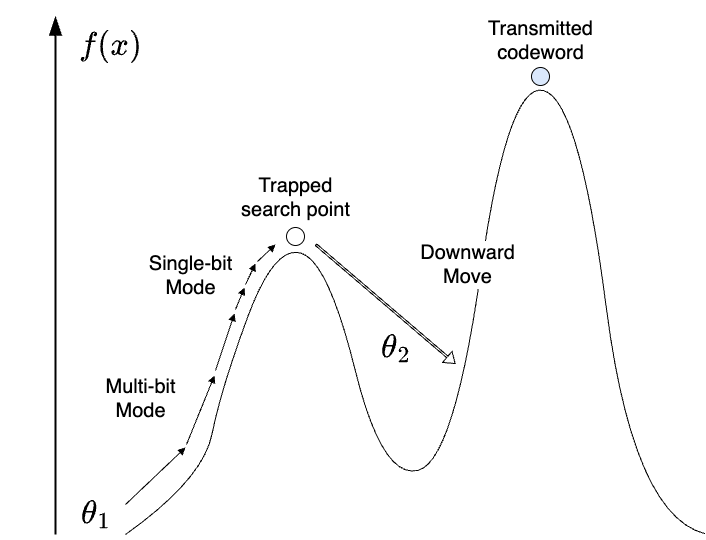

The diagram above was exported from draw.io. Its source (the exported page's mxGraphModel, read from the mxfile embedded in the PNG):
<mxGraphModel dx="1408" dy="938" grid="1" gridSize="10" guides="1" tooltips="1" connect="1" arrows="1" fold="1" page="1" pageScale="1" pageWidth="1169" pageHeight="827" math="1" shadow="0">
  <root>
    <mxCell id="0" />
    <mxCell id="1" parent="0" />
    <mxCell id="165" value="" style="edgeStyle=none;orthogonalLoop=1;jettySize=auto;html=1;rounded=0;endArrow=blockThin;startSize=14;endSize=14;sourcePerimeterSpacing=8;targetPerimeterSpacing=8;curved=1;strokeWidth=2;endFill=1;" edge="1" parent="1">
      <mxGeometry width="140" relative="1" as="geometry">
        <mxPoint x="240" y="598" as="sourcePoint" />
        <mxPoint x="240" y="80" as="targetPoint" />
        <Array as="points" />
      </mxGeometry>
    </mxCell>
    <mxCell id="169" value="" style="ellipse;whiteSpace=wrap;html=1;" vertex="1" parent="1">
      <mxGeometry x="471" y="291" width="18" height="18" as="geometry" />
    </mxCell>
    <mxCell id="172" value="" style="ellipse;whiteSpace=wrap;html=1;fillColor=#dae8fc;strokeColor=#000000;" vertex="1" parent="1">
      <mxGeometry x="716" y="131" width="18" height="18" as="geometry" />
    </mxCell>
    <mxCell id="173" value="" style="endArrow=none;html=1;rounded=0;startSize=14;endSize=14;sourcePerimeterSpacing=8;targetPerimeterSpacing=8;curved=1;" edge="1" parent="1">
      <mxGeometry width="50" height="50" relative="1" as="geometry">
        <mxPoint x="310" y="598" as="sourcePoint" />
        <mxPoint x="889.3483116883118" y="597.1441914191419" as="targetPoint" />
        <Array as="points">
          <mxPoint x="387.5301298701298" y="542.8867656765676" />
          <mxPoint x="405.4522077922078" y="452.4577227722773" />
          <mxPoint x="459.21844155844144" y="307.7712541254125" />
          <mxPoint x="512.9846753246753" y="325.85706270627065" />
          <mxPoint x="566.750909090909" y="542.8867656765676" />
          <mxPoint x="638.4392207792208" y="524.8009570957096" />
          <mxPoint x="692.2054545454545" y="144.99897689768977" />
          <mxPoint x="763.8937662337663" y="163.08478547854787" />
          <mxPoint x="817.66" y="579.0583828382838" />
        </Array>
      </mxGeometry>
    </mxCell>
    <mxCell id="174" value="&lt;font style=&quot;font-size: 20px;&quot;&gt;Downward&lt;br&gt;Move&lt;/font&gt;" style="edgeLabel;html=1;align=center;verticalAlign=middle;resizable=0;points=[];container=0;" vertex="1" connectable="0" parent="173">
      <mxGeometry x="0.0868" relative="1" as="geometry">
        <mxPoint x="-15" as="offset" />
      </mxGeometry>
    </mxCell>
    <mxCell id="175" value="&lt;font style=&quot;font-size: 20px;&quot;&gt;Multi-bit&lt;br&gt;Mode&lt;/font&gt;" style="text;html=1;align=center;verticalAlign=middle;resizable=0;points=[];autosize=1;strokeColor=none;fillColor=none;container=0;" vertex="1" parent="1">
      <mxGeometry x="280.0014285714285" y="432.0035313531354" width="90" height="60" as="geometry" />
    </mxCell>
    <mxCell id="177" value="" style="edgeStyle=none;orthogonalLoop=1;jettySize=auto;html=1;rounded=0;strokeWidth=1;endArrow=block;endFill=1;startSize=14;endSize=5;sourcePerimeterSpacing=8;targetPerimeterSpacing=8;curved=1;" edge="1" parent="1">
      <mxGeometry width="140" relative="1" as="geometry">
        <mxPoint x="310" y="568" as="sourcePoint" />
        <mxPoint x="370" y="511" as="targetPoint" />
        <Array as="points" />
      </mxGeometry>
    </mxCell>
    <mxCell id="178" value="" style="edgeStyle=none;orthogonalLoop=1;jettySize=auto;html=1;rounded=0;strokeWidth=1;endArrow=block;endFill=1;startSize=14;endSize=5;sourcePerimeterSpacing=8;targetPerimeterSpacing=8;curved=1;" edge="1" parent="1">
      <mxGeometry width="140" relative="1" as="geometry">
        <mxPoint x="371" y="508" as="sourcePoint" />
        <mxPoint x="399" y="439" as="targetPoint" />
        <Array as="points" />
      </mxGeometry>
    </mxCell>
    <mxCell id="179" value="" style="edgeStyle=none;orthogonalLoop=1;jettySize=auto;html=1;rounded=0;strokeWidth=1;endArrow=block;endFill=1;startSize=14;endSize=5;sourcePerimeterSpacing=8;targetPerimeterSpacing=8;curved=1;" edge="1" parent="1">
      <mxGeometry width="140" relative="1" as="geometry">
        <mxPoint x="420" y="373" as="sourcePoint" />
        <mxPoint x="429" y="351" as="targetPoint" />
        <Array as="points" />
      </mxGeometry>
    </mxCell>
    <mxCell id="180" value="" style="edgeStyle=none;orthogonalLoop=1;jettySize=auto;html=1;rounded=0;strokeWidth=1;endArrow=block;endFill=1;startSize=14;endSize=5;sourcePerimeterSpacing=8;targetPerimeterSpacing=8;curved=1;" edge="1" parent="1">
      <mxGeometry width="140" relative="1" as="geometry">
        <mxPoint x="430" y="348" as="sourcePoint" />
        <mxPoint x="440" y="327" as="targetPoint" />
        <Array as="points" />
      </mxGeometry>
    </mxCell>
    <mxCell id="181" value="" style="edgeStyle=none;orthogonalLoop=1;jettySize=auto;html=1;rounded=0;strokeWidth=1;endArrow=block;endFill=1;startSize=14;endSize=5;sourcePerimeterSpacing=8;targetPerimeterSpacing=8;curved=1;" edge="1" parent="1">
      <mxGeometry width="140" relative="1" as="geometry">
        <mxPoint x="442" y="325" as="sourcePoint" />
        <mxPoint x="460" y="308" as="targetPoint" />
        <Array as="points" />
      </mxGeometry>
    </mxCell>
    <mxCell id="182" value="" style="edgeStyle=none;orthogonalLoop=1;jettySize=auto;html=1;rounded=0;strokeWidth=1;endArrow=block;endFill=1;startSize=14;endSize=5;sourcePerimeterSpacing=8;targetPerimeterSpacing=8;curved=1;" edge="1" parent="1">
      <mxGeometry width="140" relative="1" as="geometry">
        <mxPoint x="400" y="434" as="sourcePoint" />
        <mxPoint x="419" y="377" as="targetPoint" />
        <Array as="points" />
      </mxGeometry>
    </mxCell>
    <mxCell id="183" value="&lt;font style=&quot;font-size: 20px;&quot;&gt;Single-bit&lt;br&gt;Mode&lt;/font&gt;" style="text;html=1;align=center;verticalAlign=middle;resizable=0;points=[];autosize=1;strokeColor=none;fillColor=none;container=0;" vertex="1" parent="1">
      <mxGeometry x="320.0014285714285" y="309.0035313531354" width="110" height="60" as="geometry" />
    </mxCell>
    <mxCell id="185" value="&lt;font style=&quot;font-size: 20px;&quot;&gt;Trapped&lt;br style=&quot;border-color: var(--border-color);&quot;&gt;search point&lt;/font&gt;" style="text;html=1;align=center;verticalAlign=middle;resizable=0;points=[];autosize=1;strokeColor=none;fillColor=none;container=0;" vertex="1" parent="1">
      <mxGeometry x="415.0014285714285" y="231.00353135313537" width="130" height="60" as="geometry" />
    </mxCell>
    <mxCell id="187" value="&lt;font style=&quot;font-size: 28px;&quot;&gt;$$\theta_1$$&lt;/font&gt;" style="text;html=1;align=center;verticalAlign=middle;resizable=0;points=[];autosize=1;strokeColor=none;fillColor=none;container=0;" vertex="1" parent="1">
      <mxGeometry x="185.0014285714285" y="553.0035313531354" width="190" height="50" as="geometry" />
    </mxCell>
    <mxCell id="188" value="&lt;font style=&quot;font-size: 28px;&quot;&gt;$$\theta_2$$&lt;/font&gt;" style="text;html=1;align=center;verticalAlign=middle;resizable=0;points=[];autosize=1;strokeColor=none;fillColor=none;container=0;" vertex="1" parent="1">
      <mxGeometry x="485.0014285714285" y="387.0035313531354" width="190" height="50" as="geometry" />
    </mxCell>
    <mxCell id="190" value="" style="shape=flexArrow;endArrow=classic;html=1;rounded=0;fontSize=25;startSize=14;endSize=3.0725274725274727;sourcePerimeterSpacing=8;targetPerimeterSpacing=8;curved=1;width=2.0224719101123596;endWidth=11.423632547228054;" edge="1" parent="1">
      <mxGeometry width="50" height="50" relative="1" as="geometry">
        <mxPoint x="500.20701298701306" y="307.99976897689754" as="sourcePoint" />
        <mxPoint x="639.9992207792209" y="427.36610561056096" as="targetPoint" />
      </mxGeometry>
    </mxCell>
    <mxCell id="191" value="&lt;font style=&quot;font-size: 20px;&quot;&gt;Transmitted&lt;br&gt;codeword&lt;/font&gt;" style="text;html=1;align=center;verticalAlign=middle;resizable=0;points=[];autosize=1;strokeColor=none;fillColor=none;container=0;" vertex="1" parent="1">
      <mxGeometry x="659.9958441558441" y="74" width="130" height="60" as="geometry" />
    </mxCell>
    <mxCell id="192" value="&lt;font style=&quot;font-size: 28px;&quot;&gt;$$f(x)$$&lt;/font&gt;" style="text;html=1;align=center;verticalAlign=middle;resizable=0;points=[];autosize=1;strokeColor=none;fillColor=none;fontSize=18;" vertex="1" parent="1">
      <mxGeometry x="230" y="84" width="130" height="50" as="geometry" />
    </mxCell>
  </root>
</mxGraphModel>